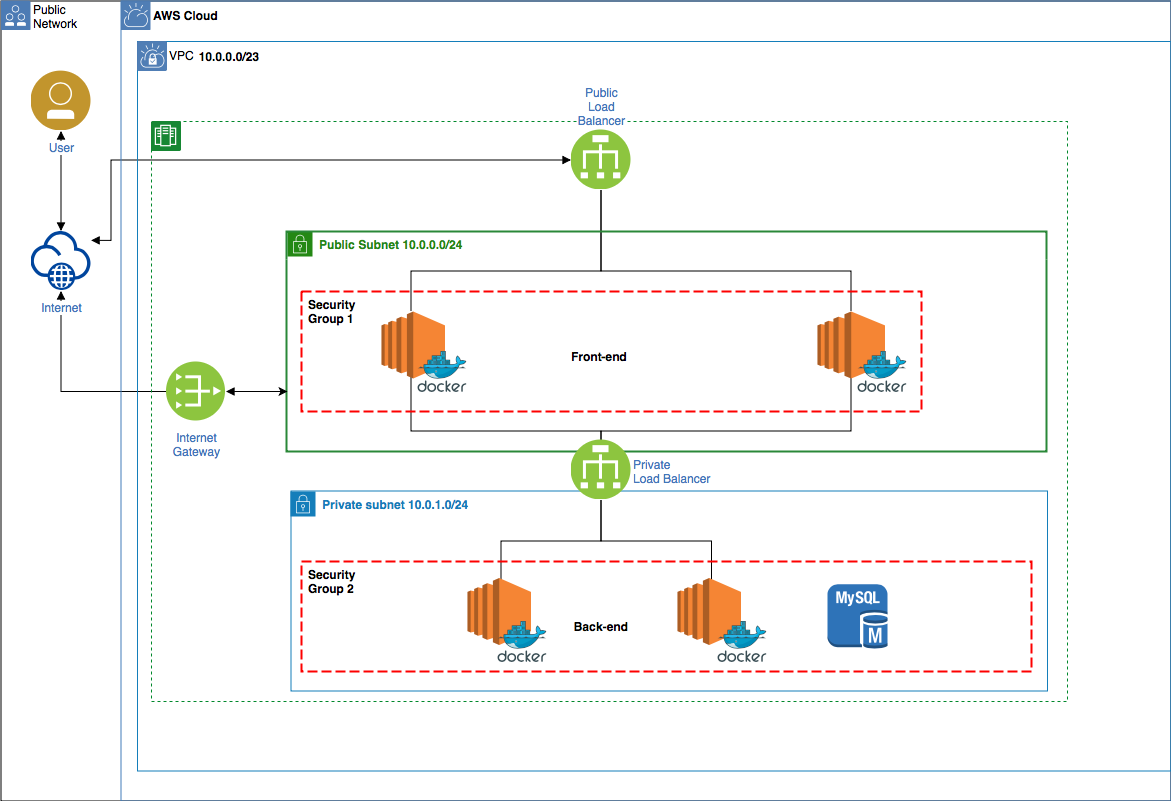

The diagram above was exported from draw.io. Its source (the exported page's mxGraphModel, read from the mxfile embedded in the PNG):
<mxGraphModel dx="1426" dy="741" grid="1" gridSize="10" guides="1" tooltips="1" connect="1" arrows="1" fold="1" page="1" pageScale="1" pageWidth="850" pageHeight="1100" math="0" shadow="0">
  <root>
    <mxCell id="0" />
    <mxCell id="1" parent="0" />
    <mxCell id="FXCXVvDxTQtwc45PbP1s-120" style="edgeStyle=orthogonalEdgeStyle;rounded=0;orthogonalLoop=1;jettySize=auto;html=1;startArrow=block;startFill=1;endArrow=block;endFill=1;" parent="1" source="FXCXVvDxTQtwc45PbP1s-93" target="FXCXVvDxTQtwc45PbP1s-94" edge="1">
      <mxGeometry relative="1" as="geometry" />
    </mxCell>
    <mxCell id="FXCXVvDxTQtwc45PbP1s-122" style="edgeStyle=orthogonalEdgeStyle;rounded=0;orthogonalLoop=1;jettySize=auto;html=1;endArrow=block;endFill=1;" parent="1" source="FXCXVvDxTQtwc45PbP1s-96" target="FXCXVvDxTQtwc45PbP1s-94" edge="1">
      <mxGeometry relative="1" as="geometry" />
    </mxCell>
    <mxCell id="FXCXVvDxTQtwc45PbP1s-123" style="edgeStyle=orthogonalEdgeStyle;rounded=0;orthogonalLoop=1;jettySize=auto;html=1;startArrow=block;startFill=1;endArrow=block;endFill=1;entryX=1.002;entryY=0.156;entryDx=0;entryDy=0;entryPerimeter=0;" parent="1" source="FXCXVvDxTQtwc45PbP1s-103" target="FXCXVvDxTQtwc45PbP1s-94" edge="1">
      <mxGeometry relative="1" as="geometry">
        <Array as="points">
          <mxPoint x="233.5" y="308.5" />
          <mxPoint x="233.5" y="388.5" />
        </Array>
        <mxPoint x="223.5" y="389.5" as="targetPoint" />
      </mxGeometry>
    </mxCell>
    <mxCell id="FXCXVvDxTQtwc45PbP1s-126" style="edgeStyle=orthogonalEdgeStyle;rounded=0;orthogonalLoop=1;jettySize=auto;html=1;endArrow=none;endFill=0;" parent="1" target="FXCXVvDxTQtwc45PbP1s-103" edge="1">
      <mxGeometry relative="1" as="geometry">
        <Array as="points">
          <mxPoint x="533.5" y="419.5" />
          <mxPoint x="723.5" y="419.5" />
        </Array>
        <mxPoint x="533.5" y="459.5" as="sourcePoint" />
      </mxGeometry>
    </mxCell>
    <mxCell id="FXCXVvDxTQtwc45PbP1s-129" style="edgeStyle=orthogonalEdgeStyle;rounded=0;orthogonalLoop=1;jettySize=auto;html=1;endArrow=none;endFill=0;" parent="1" target="FXCXVvDxTQtwc45PbP1s-103" edge="1">
      <mxGeometry relative="1" as="geometry">
        <Array as="points">
          <mxPoint x="973.5" y="419.5" />
          <mxPoint x="723.5" y="419.5" />
        </Array>
        <mxPoint x="973.5" y="459.4999999999999" as="sourcePoint" />
      </mxGeometry>
    </mxCell>
    <mxCell id="FXCXVvDxTQtwc45PbP1s-130" style="edgeStyle=orthogonalEdgeStyle;rounded=0;orthogonalLoop=1;jettySize=auto;html=1;endArrow=none;endFill=0;" parent="1" source="FXCXVvDxTQtwc45PbP1s-104" edge="1">
      <mxGeometry relative="1" as="geometry">
        <Array as="points">
          <mxPoint x="723.5" y="579.5" />
          <mxPoint x="533.5" y="579.5" />
        </Array>
        <mxPoint x="533.5" y="519.5" as="targetPoint" />
      </mxGeometry>
    </mxCell>
    <mxCell id="FXCXVvDxTQtwc45PbP1s-133" style="edgeStyle=orthogonalEdgeStyle;rounded=0;orthogonalLoop=1;jettySize=auto;html=1;endArrow=none;endFill=0;" parent="1" source="FXCXVvDxTQtwc45PbP1s-104" edge="1">
      <mxGeometry relative="1" as="geometry">
        <Array as="points">
          <mxPoint x="723.5" y="579.5" />
          <mxPoint x="973.5" y="579.5" />
        </Array>
        <mxPoint x="973.5" y="519.4999999999999" as="targetPoint" />
      </mxGeometry>
    </mxCell>
    <mxCell id="FXCXVvDxTQtwc45PbP1s-136" style="edgeStyle=orthogonalEdgeStyle;rounded=0;orthogonalLoop=1;jettySize=auto;html=1;endArrow=none;endFill=0;" parent="1" target="FXCXVvDxTQtwc45PbP1s-104" edge="1">
      <mxGeometry relative="1" as="geometry">
        <Array as="points">
          <mxPoint x="623.5" y="689.5" />
          <mxPoint x="723.5" y="689.5" />
        </Array>
        <mxPoint x="623.5" y="729.5" as="sourcePoint" />
      </mxGeometry>
    </mxCell>
    <mxCell id="FXCXVvDxTQtwc45PbP1s-137" style="edgeStyle=orthogonalEdgeStyle;rounded=0;orthogonalLoop=1;jettySize=auto;html=1;endArrow=none;endFill=0;" parent="1" target="FXCXVvDxTQtwc45PbP1s-104" edge="1">
      <mxGeometry relative="1" as="geometry">
        <Array as="points">
          <mxPoint x="833.5" y="689.5" />
          <mxPoint x="723.5" y="689.5" />
        </Array>
        <mxPoint x="834" y="730" as="sourcePoint" />
      </mxGeometry>
    </mxCell>
    <mxCell id="FXCXVvDxTQtwc45PbP1s-143" value="" style="swimlane;fontStyle=0;horizontal=1;collapsible=0;startSize=28;swimlaneLine=0;swimlaneFillColor=none;fillColor=none;rounded=0;whiteSpace=wrap;html=1;absoluteArcSize=1;arcSize=12;strokeColor=#147EBA;verticalAlign=top;align=left;spacingLeft=30;spacingTop=1;dashed=0;strokeWidth=1;" parent="1" vertex="1">
      <mxGeometry x="413.5" y="639.5" width="756.5" height="200" as="geometry" />
    </mxCell>
    <mxCell id="FXCXVvDxTQtwc45PbP1s-153" value="" style="swimlane;fontStyle=0;horizontal=1;collapsible=0;startSize=28;swimlaneLine=0;swimlaneFillColor=none;fillColor=none;rounded=0;whiteSpace=wrap;html=1;absoluteArcSize=1;arcSize=0;strokeColor=#00882B;verticalAlign=top;align=left;spacingLeft=30;dashed=1;strokeWidth=1;container=1;" parent="1" vertex="1">
      <mxGeometry x="274" y="270" width="916" height="580" as="geometry" />
    </mxCell>
    <mxCell id="FXCXVvDxTQtwc45PbP1s-154" value="" style="aspect=fixed;perimeter=ellipsePerimeter;html=1;align=center;shadow=0;dashed=0;fontColor=#4277BB;labelBackgroundColor=#ffffff;fontSize=12;spacingTop=3;image;image=img/lib/ibm/vpc/ZoneTag.svg;part=1;" parent="FXCXVvDxTQtwc45PbP1s-153" vertex="1">
      <mxGeometry width="30" height="30" as="geometry" />
    </mxCell>
    <mxCell id="FXCXVvDxTQtwc45PbP1s-159" value="Security&lt;br&gt;Group 2" style="rounded=0;whiteSpace=wrap;html=1;absoluteArcSize=1;arcSize=0;strokeColor=#FD0000;fillColor=none;verticalAlign=top;align=left;spacingLeft=5;dashed=1;dashPattern=5 2;labelPosition=center;verticalLabelPosition=middle;strokeWidth=2;fontStyle=1" parent="FXCXVvDxTQtwc45PbP1s-153" vertex="1">
      <mxGeometry x="150" y="440" width="730" height="110" as="geometry" />
    </mxCell>
    <mxCell id="FXCXVvDxTQtwc45PbP1s-160" value="Security&lt;br&gt;Group 1" style="rounded=0;whiteSpace=wrap;html=1;absoluteArcSize=1;arcSize=0;strokeColor=#FD0000;fillColor=none;verticalAlign=top;align=left;spacingLeft=5;dashed=1;dashPattern=5 2;labelPosition=center;verticalLabelPosition=middle;strokeWidth=2;fontStyle=1" parent="FXCXVvDxTQtwc45PbP1s-153" vertex="1">
      <mxGeometry x="150" y="170" width="620" height="120" as="geometry" />
    </mxCell>
    <mxCell id="RrYlcHVvyqW19D8JRWyl-1" value="" style="outlineConnect=0;dashed=0;verticalLabelPosition=bottom;verticalAlign=top;align=center;html=1;shape=mxgraph.aws3.ec2;fillColor=#F58534;gradientColor=none;strokeColor=default;" parent="FXCXVvDxTQtwc45PbP1s-153" vertex="1">
      <mxGeometry x="230" y="190" width="63.5" height="67" as="geometry" />
    </mxCell>
    <mxCell id="RrYlcHVvyqW19D8JRWyl-7" value="" style="outlineConnect=0;dashed=0;verticalLabelPosition=bottom;verticalAlign=top;align=center;html=1;shape=mxgraph.aws3.ec2;fillColor=#F58534;gradientColor=none;strokeColor=default;" parent="FXCXVvDxTQtwc45PbP1s-153" vertex="1">
      <mxGeometry x="526" y="456.5" width="63.5" height="67" as="geometry" />
    </mxCell>
    <mxCell id="aLLhB8Fze37oShAQ3N2e-5" value="" style="sketch=0;aspect=fixed;html=1;points=[];align=center;image;fontSize=12;image=img/lib/mscae/Docker.svg;fillColor=#F58536;" parent="FXCXVvDxTQtwc45PbP1s-153" vertex="1">
      <mxGeometry x="266" y="230" width="50" height="41" as="geometry" />
    </mxCell>
    <mxCell id="aLLhB8Fze37oShAQ3N2e-11" value="Back-end" style="text;html=1;strokeColor=none;fillColor=none;align=center;verticalAlign=middle;whiteSpace=wrap;rounded=0;fontStyle=1" parent="FXCXVvDxTQtwc45PbP1s-153" vertex="1">
      <mxGeometry x="408.25" y="490" width="83.5" height="30" as="geometry" />
    </mxCell>
    <mxCell id="D-bShx6RBJAZ0hDJhpTl-6" value="" style="outlineConnect=0;dashed=0;verticalLabelPosition=bottom;verticalAlign=top;align=center;html=1;shape=mxgraph.aws3.mysql_db_instance;fillColor=#2E73B8;gradientColor=none;fontColor=#147EBA;strokeColor=#147EBA;strokeWidth=10;" vertex="1" parent="FXCXVvDxTQtwc45PbP1s-153">
      <mxGeometry x="676" y="462.75" width="60" height="64.5" as="geometry" />
    </mxCell>
    <mxCell id="FXCXVvDxTQtwc45PbP1s-167" value="" style="swimlane;fontStyle=0;horizontal=1;collapsible=0;startSize=28;swimlaneLine=0;swimlaneFillColor=none;fillColor=none;rounded=0;whiteSpace=wrap;html=1;absoluteArcSize=1;arcSize=0;strokeColor=default;verticalAlign=top;align=left;spacingLeft=5;dashed=0;strokeWidth=1;container=1;" parent="1" vertex="1">
      <mxGeometry x="123.5" y="149.5" width="1170" height="800" as="geometry" />
    </mxCell>
    <mxCell id="FXCXVvDxTQtwc45PbP1s-168" value="Public&lt;br&gt;Network" style="aspect=fixed;perimeter=ellipsePerimeter;html=1;align=left;shadow=0;dashed=0;labelBackgroundColor=none;fontSize=12;spacingTop=0;image;image=img/lib/ibm/vpc/PublicTag.svg;part=1;labelPosition=right;verticalLabelPosition=middle;verticalAlign=middle;" parent="FXCXVvDxTQtwc45PbP1s-167" vertex="1">
      <mxGeometry width="30" height="30" as="geometry" />
    </mxCell>
    <mxCell id="FXCXVvDxTQtwc45PbP1s-170" value="AWS Cloud" style="swimlane;fontStyle=1;horizontal=1;collapsible=0;startSize=28;swimlaneLine=0;swimlaneFillColor=none;fillColor=none;rounded=0;whiteSpace=wrap;html=1;absoluteArcSize=1;arcSize=12;strokeColor=#417CB9;verticalAlign=top;align=left;spacingLeft=30;spacingTop=1;dashed=0;strokeWidth=1;" parent="FXCXVvDxTQtwc45PbP1s-167" vertex="1">
      <mxGeometry x="120" width="1050" height="800" as="geometry" />
    </mxCell>
    <mxCell id="FXCXVvDxTQtwc45PbP1s-171" value="" style="aspect=fixed;perimeter=ellipsePerimeter;html=1;align=center;shadow=0;dashed=0;fontColor=#4277BB;labelBackgroundColor=#ffffff;fontSize=12;spacingTop=3;image;image=img/lib/ibm/vpc/CloudTag.svg;part=1;" parent="FXCXVvDxTQtwc45PbP1s-170" vertex="1">
      <mxGeometry width="30" height="30" as="geometry" />
    </mxCell>
    <mxCell id="RrYlcHVvyqW19D8JRWyl-6" value="" style="outlineConnect=0;dashed=0;verticalLabelPosition=bottom;verticalAlign=top;align=center;html=1;shape=mxgraph.aws3.ec2;fillColor=#F58534;gradientColor=none;strokeColor=default;" parent="FXCXVvDxTQtwc45PbP1s-170" vertex="1">
      <mxGeometry x="346.5" y="577" width="63.5" height="67" as="geometry" />
    </mxCell>
    <mxCell id="FXCXVvDxTQtwc45PbP1s-161" value="VPC" style="swimlane;fontStyle=0;horizontal=1;collapsible=0;startSize=28;swimlaneLine=0;swimlaneFillColor=none;fillColor=none;rounded=0;whiteSpace=wrap;html=1;absoluteArcSize=1;arcSize=12;strokeColor=#147EBA;verticalAlign=top;align=left;spacingLeft=30;spacingTop=1;dashed=0;strokeWidth=1;" parent="FXCXVvDxTQtwc45PbP1s-170" vertex="1">
      <mxGeometry x="16.5" y="40.5" width="1033.5" height="729.5" as="geometry" />
    </mxCell>
    <mxCell id="D-bShx6RBJAZ0hDJhpTl-1" value="Public Subnet 10.0.0.0/24" style="points=[[0,0],[0.25,0],[0.5,0],[0.75,0],[1,0],[1,0.25],[1,0.5],[1,0.75],[1,1],[0.75,1],[0.5,1],[0.25,1],[0,1],[0,0.75],[0,0.5],[0,0.25]];outlineConnect=0;gradientColor=none;html=1;whiteSpace=wrap;fontSize=12;fontStyle=1;container=1;pointerEvents=0;collapsible=0;recursiveResize=0;shape=mxgraph.aws4.group;grIcon=mxgraph.aws4.group_security_group;grStroke=0;strokeColor=#248814;fillColor=none;verticalAlign=top;align=left;spacingLeft=30;fontColor=#248814;strokeWidth=10;deletable=0;" vertex="1" parent="FXCXVvDxTQtwc45PbP1s-161">
      <mxGeometry x="150" y="190" width="760" height="220" as="geometry" />
    </mxCell>
    <mxCell id="FXCXVvDxTQtwc45PbP1s-162" value="" style="aspect=fixed;perimeter=ellipsePerimeter;html=1;align=center;shadow=0;dashed=0;fontColor=#4277BB;labelBackgroundColor=#ffffff;fontSize=12;spacingTop=3;image;image=img/lib/ibm/vpc/VPCTag.svg;part=1;" parent="FXCXVvDxTQtwc45PbP1s-161" vertex="1">
      <mxGeometry width="30" height="30" as="geometry" />
    </mxCell>
    <mxCell id="aLLhB8Fze37oShAQ3N2e-2" value="10.0.0.0/23" style="text;html=1;strokeColor=none;fillColor=none;align=center;verticalAlign=middle;whiteSpace=wrap;rounded=0;fontStyle=1" parent="FXCXVvDxTQtwc45PbP1s-161" vertex="1">
      <mxGeometry x="50" width="83.5" height="30" as="geometry" />
    </mxCell>
    <mxCell id="aLLhB8Fze37oShAQ3N2e-8" value="" style="sketch=0;aspect=fixed;html=1;points=[];align=center;image;fontSize=12;image=img/lib/mscae/Docker.svg;fillColor=#F58536;" parent="FXCXVvDxTQtwc45PbP1s-161" vertex="1">
      <mxGeometry x="360" y="580" width="50" height="41" as="geometry" />
    </mxCell>
    <mxCell id="aLLhB8Fze37oShAQ3N2e-9" value="" style="sketch=0;aspect=fixed;html=1;points=[];align=center;image;fontSize=12;image=img/lib/mscae/Docker.svg;fillColor=#F58536;" parent="FXCXVvDxTQtwc45PbP1s-161" vertex="1">
      <mxGeometry x="580" y="580" width="50" height="41" as="geometry" />
    </mxCell>
    <mxCell id="aLLhB8Fze37oShAQ3N2e-10" value="Front-end" style="text;html=1;strokeColor=none;fillColor=none;align=center;verticalAlign=middle;whiteSpace=wrap;rounded=0;fontStyle=1" parent="FXCXVvDxTQtwc45PbP1s-161" vertex="1">
      <mxGeometry x="420" y="300" width="83.5" height="30" as="geometry" />
    </mxCell>
    <mxCell id="D-bShx6RBJAZ0hDJhpTl-2" value="&lt;b&gt;Private subnet&amp;nbsp;&lt;span style=&quot;caret-color: rgb(0, 0, 0);&quot;&gt;10.0.1.0/24&lt;/span&gt;&lt;/b&gt;" style="points=[[0,0],[0.25,0],[0.5,0],[0.75,0],[1,0],[1,0.25],[1,0.5],[1,0.75],[1,1],[0.75,1],[0.5,1],[0.25,1],[0,1],[0,0.75],[0,0.5],[0,0.25]];outlineConnect=0;gradientColor=none;html=1;whiteSpace=wrap;fontSize=12;fontStyle=0;container=1;pointerEvents=0;collapsible=0;recursiveResize=0;shape=mxgraph.aws4.group;grIcon=mxgraph.aws4.group_security_group;grStroke=0;strokeColor=#147EBA;fillColor=none;verticalAlign=top;align=left;spacingLeft=30;fontColor=#147EBA;dashed=0;" vertex="1" parent="FXCXVvDxTQtwc45PbP1s-161">
      <mxGeometry x="153" y="450" width="757" height="200" as="geometry" />
    </mxCell>
    <mxCell id="FXCXVvDxTQtwc45PbP1s-96" value="Internet&lt;br&gt;Gateway" style="aspect=fixed;perimeter=ellipsePerimeter;html=1;align=center;shadow=0;dashed=0;fontColor=#4277BB;labelBackgroundColor=#ffffff;fontSize=12;spacingTop=3;image;image=img/lib/ibm/vpc/PublicGateway.svg;" parent="FXCXVvDxTQtwc45PbP1s-161" vertex="1">
      <mxGeometry x="28.5" y="320" width="60" height="60" as="geometry" />
    </mxCell>
    <mxCell id="FXCXVvDxTQtwc45PbP1s-149" value="" style="swimlane;fontStyle=1;horizontal=1;collapsible=0;startSize=28;swimlaneLine=0;swimlaneFillColor=none;fillColor=none;rounded=0;whiteSpace=wrap;html=1;absoluteArcSize=1;arcSize=12;strokeColor=#2A8838;verticalAlign=top;align=left;spacingLeft=30;spacingTop=1;dashed=0;strokeWidth=2;" parent="FXCXVvDxTQtwc45PbP1s-161" vertex="1">
      <mxGeometry x="149" y="190" width="760" height="220" as="geometry" />
    </mxCell>
    <mxCell id="HwulmQ-oOyahczQ6ZAeN-1" style="edgeStyle=orthogonalEdgeStyle;rounded=0;orthogonalLoop=1;jettySize=auto;html=1;endArrow=block;endFill=1;startArrow=classic;startFill=1;" parent="1" target="FXCXVvDxTQtwc45PbP1s-96" edge="1">
      <mxGeometry relative="1" as="geometry">
        <mxPoint x="410" y="540" as="sourcePoint" />
        <Array as="points">
          <mxPoint x="370" y="540" />
          <mxPoint x="370" y="540" />
        </Array>
      </mxGeometry>
    </mxCell>
    <mxCell id="RrYlcHVvyqW19D8JRWyl-4" value="" style="outlineConnect=0;dashed=0;verticalLabelPosition=bottom;verticalAlign=top;align=center;html=1;shape=mxgraph.aws3.ec2;fillColor=#F58534;gradientColor=none;strokeColor=default;" parent="1" vertex="1">
      <mxGeometry x="940" y="460" width="67.5" height="67" as="geometry" />
    </mxCell>
    <mxCell id="aLLhB8Fze37oShAQ3N2e-7" value="" style="sketch=0;aspect=fixed;html=1;points=[];align=center;image;fontSize=12;image=img/lib/mscae/Docker.svg;fillColor=#F58536;" parent="1" vertex="1">
      <mxGeometry x="980" y="500" width="50" height="41" as="geometry" />
    </mxCell>
    <mxCell id="FXCXVvDxTQtwc45PbP1s-115" value="Icons" style="" parent="0" />
    <mxCell id="FXCXVvDxTQtwc45PbP1s-93" value="User" style="aspect=fixed;perimeter=ellipsePerimeter;html=1;align=center;shadow=0;dashed=0;fontColor=#4277BB;labelBackgroundColor=#ffffff;fontSize=12;spacingTop=3;image;image=img/lib/ibm/users/user.svg;" parent="FXCXVvDxTQtwc45PbP1s-115" vertex="1">
      <mxGeometry x="153.5" y="219.5" width="60" height="60" as="geometry" />
    </mxCell>
    <mxCell id="FXCXVvDxTQtwc45PbP1s-94" value="Internet" style="aspect=fixed;perimeter=ellipsePerimeter;html=1;align=center;shadow=0;dashed=0;fontColor=#4277BB;labelBackgroundColor=#ffffff;fontSize=12;spacingTop=3;image;image=img/lib/ibm/vpc/Internet.svg;" parent="FXCXVvDxTQtwc45PbP1s-115" vertex="1">
      <mxGeometry x="153.5" y="379.5" width="60" height="60" as="geometry" />
    </mxCell>
    <mxCell id="FXCXVvDxTQtwc45PbP1s-103" value="Public&lt;br&gt;Load&lt;br&gt;Balancer" style="aspect=fixed;perimeter=ellipsePerimeter;html=1;align=center;shadow=0;dashed=0;fontColor=#4277BB;labelBackgroundColor=#ffffff;fontSize=12;spacingTop=3;image;image=img/lib/ibm/vpc/LoadBalancer.svg;labelPosition=center;verticalLabelPosition=top;verticalAlign=bottom;imageBackground=default;" parent="FXCXVvDxTQtwc45PbP1s-115" vertex="1">
      <mxGeometry x="693.5" y="278.5" width="60" height="60" as="geometry" />
    </mxCell>
    <mxCell id="FXCXVvDxTQtwc45PbP1s-104" value="Private &lt;br&gt;Load Balancer" style="aspect=fixed;perimeter=ellipsePerimeter;html=1;align=left;shadow=0;dashed=0;fontColor=#4277BB;labelBackgroundColor=#ffffff;fontSize=12;spacingTop=3;image;image=img/lib/ibm/vpc/LoadBalancer.svg;labelPosition=right;verticalLabelPosition=middle;verticalAlign=middle;" parent="FXCXVvDxTQtwc45PbP1s-115" vertex="1">
      <mxGeometry x="693.5" y="588.5" width="60" height="60" as="geometry" />
    </mxCell>
  </root>
</mxGraphModel>